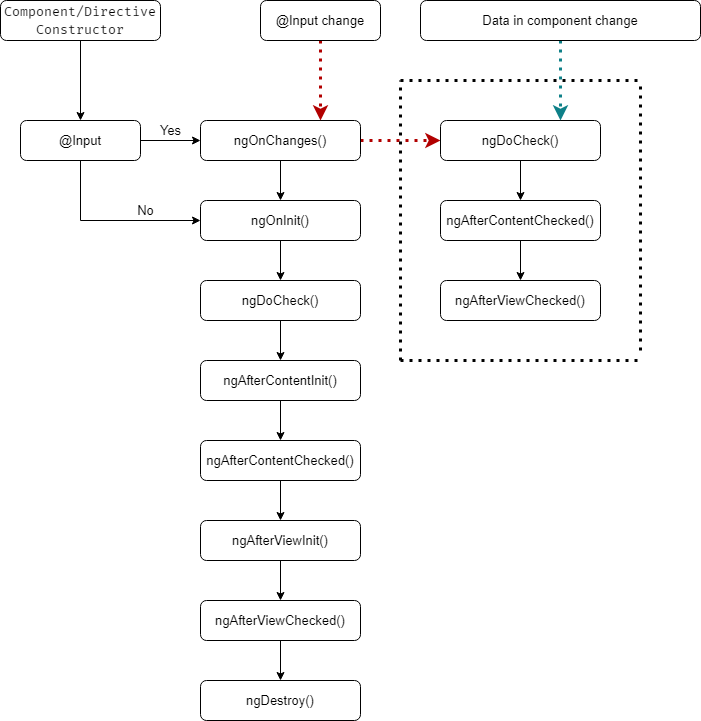

The diagram above was exported from draw.io. Its source (the exported page's mxGraphModel, read from the mxfile embedded in the PNG):
<mxGraphModel dx="868" dy="482" grid="1" gridSize="10" guides="1" tooltips="1" connect="1" arrows="1" fold="1" page="1" pageScale="1" pageWidth="827" pageHeight="1169" math="0" shadow="0">
  <root>
    <mxCell id="WIyWlLk6GJQsqaUBKTNV-0" />
    <mxCell id="WIyWlLk6GJQsqaUBKTNV-1" parent="WIyWlLk6GJQsqaUBKTNV-0" />
    <mxCell id="tLPsKAKXBpVpGDlyQ4w--17" value="" style="edgeStyle=orthogonalEdgeStyle;rounded=0;orthogonalLoop=1;jettySize=auto;html=1;fontSize=13;" parent="WIyWlLk6GJQsqaUBKTNV-1" source="tLPsKAKXBpVpGDlyQ4w--11" target="tLPsKAKXBpVpGDlyQ4w--16" edge="1">
      <mxGeometry relative="1" as="geometry" />
    </mxCell>
    <mxCell id="tLPsKAKXBpVpGDlyQ4w--11" value="&lt;div style=&quot;font-family: &amp;quot;fira code&amp;quot;, menlo, monaco, &amp;quot;courier new&amp;quot;, monospace, consolas, &amp;quot;courier new&amp;quot;, monospace; line-height: 18px; font-size: 13px;&quot;&gt;&lt;font style=&quot;background-color: rgb(255, 255, 255); font-size: 13px;&quot;&gt;Component/Directive&lt;/font&gt;&lt;/div&gt;&lt;div style=&quot;font-family: &amp;quot;fira code&amp;quot;, menlo, monaco, &amp;quot;courier new&amp;quot;, monospace, consolas, &amp;quot;courier new&amp;quot;, monospace; line-height: 18px; font-size: 13px;&quot;&gt;&lt;font style=&quot;background-color: rgb(255, 255, 255); font-size: 13px;&quot;&gt;Constructor&lt;/font&gt;&lt;/div&gt;" style="rounded=1;whiteSpace=wrap;html=1;fontSize=13;glass=0;strokeWidth=1;shadow=0;" parent="WIyWlLk6GJQsqaUBKTNV-1" vertex="1">
      <mxGeometry x="40" y="40" width="160" height="40" as="geometry" />
    </mxCell>
    <mxCell id="tLPsKAKXBpVpGDlyQ4w--19" value="" style="edgeStyle=orthogonalEdgeStyle;rounded=0;orthogonalLoop=1;jettySize=auto;html=1;fontSize=13;" parent="WIyWlLk6GJQsqaUBKTNV-1" source="tLPsKAKXBpVpGDlyQ4w--16" target="tLPsKAKXBpVpGDlyQ4w--18" edge="1">
      <mxGeometry relative="1" as="geometry" />
    </mxCell>
    <mxCell id="tLPsKAKXBpVpGDlyQ4w--21" value="" style="edgeStyle=orthogonalEdgeStyle;rounded=0;orthogonalLoop=1;jettySize=auto;html=1;fontSize=13;" parent="WIyWlLk6GJQsqaUBKTNV-1" source="tLPsKAKXBpVpGDlyQ4w--16" target="tLPsKAKXBpVpGDlyQ4w--20" edge="1">
      <mxGeometry relative="1" as="geometry">
        <Array as="points">
          <mxPoint x="120" y="260" />
        </Array>
      </mxGeometry>
    </mxCell>
    <mxCell id="tLPsKAKXBpVpGDlyQ4w--16" value="@Input" style="whiteSpace=wrap;html=1;rounded=1;shadow=0;strokeWidth=1;glass=0;fontSize=13;" parent="WIyWlLk6GJQsqaUBKTNV-1" vertex="1">
      <mxGeometry x="60" y="160" width="120" height="40" as="geometry" />
    </mxCell>
    <mxCell id="tLPsKAKXBpVpGDlyQ4w--23" style="edgeStyle=orthogonalEdgeStyle;rounded=0;orthogonalLoop=1;jettySize=auto;html=1;exitX=0.5;exitY=1;exitDx=0;exitDy=0;entryX=0.5;entryY=0;entryDx=0;entryDy=0;fontSize=13;" parent="WIyWlLk6GJQsqaUBKTNV-1" source="tLPsKAKXBpVpGDlyQ4w--18" target="tLPsKAKXBpVpGDlyQ4w--20" edge="1">
      <mxGeometry relative="1" as="geometry" />
    </mxCell>
    <mxCell id="tLPsKAKXBpVpGDlyQ4w--63" style="edgeStyle=orthogonalEdgeStyle;rounded=0;orthogonalLoop=1;jettySize=auto;html=1;exitX=1;exitY=0.5;exitDx=0;exitDy=0;entryX=0;entryY=0.5;entryDx=0;entryDy=0;dashed=1;dashPattern=1 2;fontSize=13;strokeWidth=3;fillColor=#e51400;strokeColor=#B20000;" parent="WIyWlLk6GJQsqaUBKTNV-1" source="tLPsKAKXBpVpGDlyQ4w--18" target="tLPsKAKXBpVpGDlyQ4w--43" edge="1">
      <mxGeometry relative="1" as="geometry" />
    </mxCell>
    <mxCell id="tLPsKAKXBpVpGDlyQ4w--18" value="ngOnChanges()" style="whiteSpace=wrap;html=1;rounded=1;shadow=0;strokeWidth=1;glass=0;fontSize=13;" parent="WIyWlLk6GJQsqaUBKTNV-1" vertex="1">
      <mxGeometry x="240" y="160" width="160" height="40" as="geometry" />
    </mxCell>
    <mxCell id="tLPsKAKXBpVpGDlyQ4w--54" style="edgeStyle=orthogonalEdgeStyle;rounded=0;orthogonalLoop=1;jettySize=auto;html=1;exitX=0.5;exitY=1;exitDx=0;exitDy=0;entryX=0.5;entryY=0;entryDx=0;entryDy=0;fontSize=13;" parent="WIyWlLk6GJQsqaUBKTNV-1" source="tLPsKAKXBpVpGDlyQ4w--20" target="tLPsKAKXBpVpGDlyQ4w--49" edge="1">
      <mxGeometry relative="1" as="geometry" />
    </mxCell>
    <mxCell id="tLPsKAKXBpVpGDlyQ4w--20" value="ngOnInit()" style="whiteSpace=wrap;html=1;rounded=1;shadow=0;strokeWidth=1;glass=0;fontSize=13;" parent="WIyWlLk6GJQsqaUBKTNV-1" vertex="1">
      <mxGeometry x="240" y="240" width="160" height="40" as="geometry" />
    </mxCell>
    <mxCell id="tLPsKAKXBpVpGDlyQ4w--24" value="Yes" style="text;html=1;align=center;verticalAlign=middle;resizable=0;points=[];autosize=1;strokeColor=none;fillColor=none;fontSize=13;" parent="WIyWlLk6GJQsqaUBKTNV-1" vertex="1">
      <mxGeometry x="190" y="160" width="40" height="20" as="geometry" />
    </mxCell>
    <mxCell id="tLPsKAKXBpVpGDlyQ4w--25" value="No" style="text;html=1;align=center;verticalAlign=middle;resizable=0;points=[];autosize=1;strokeColor=none;fillColor=none;fontSize=13;" parent="WIyWlLk6GJQsqaUBKTNV-1" vertex="1">
      <mxGeometry x="170" y="240" width="30" height="20" as="geometry" />
    </mxCell>
    <mxCell id="tLPsKAKXBpVpGDlyQ4w--64" style="edgeStyle=orthogonalEdgeStyle;rounded=0;orthogonalLoop=1;jettySize=auto;html=1;exitX=0.5;exitY=1;exitDx=0;exitDy=0;entryX=0.75;entryY=0;entryDx=0;entryDy=0;dashed=1;dashPattern=1 2;fontSize=13;strokeWidth=3;fillColor=#e51400;strokeColor=#B20000;" parent="WIyWlLk6GJQsqaUBKTNV-1" source="tLPsKAKXBpVpGDlyQ4w--39" target="tLPsKAKXBpVpGDlyQ4w--18" edge="1">
      <mxGeometry relative="1" as="geometry" />
    </mxCell>
    <mxCell id="tLPsKAKXBpVpGDlyQ4w--39" value="@Input change" style="whiteSpace=wrap;html=1;rounded=1;shadow=0;strokeWidth=1;glass=0;fontSize=13;" parent="WIyWlLk6GJQsqaUBKTNV-1" vertex="1">
      <mxGeometry x="300" y="40" width="120" height="40" as="geometry" />
    </mxCell>
    <mxCell id="tLPsKAKXBpVpGDlyQ4w--46" value="" style="edgeStyle=orthogonalEdgeStyle;rounded=0;orthogonalLoop=1;jettySize=auto;html=1;fontSize=13;" parent="WIyWlLk6GJQsqaUBKTNV-1" source="tLPsKAKXBpVpGDlyQ4w--43" target="tLPsKAKXBpVpGDlyQ4w--45" edge="1">
      <mxGeometry relative="1" as="geometry" />
    </mxCell>
    <mxCell id="tLPsKAKXBpVpGDlyQ4w--43" value="ngDoCheck()" style="whiteSpace=wrap;html=1;rounded=1;shadow=0;strokeWidth=1;glass=0;fontSize=13;" parent="WIyWlLk6GJQsqaUBKTNV-1" vertex="1">
      <mxGeometry x="480" y="160" width="160" height="40" as="geometry" />
    </mxCell>
    <mxCell id="tLPsKAKXBpVpGDlyQ4w--48" value="" style="edgeStyle=orthogonalEdgeStyle;rounded=0;orthogonalLoop=1;jettySize=auto;html=1;fontSize=13;" parent="WIyWlLk6GJQsqaUBKTNV-1" source="tLPsKAKXBpVpGDlyQ4w--45" target="tLPsKAKXBpVpGDlyQ4w--47" edge="1">
      <mxGeometry relative="1" as="geometry" />
    </mxCell>
    <mxCell id="tLPsKAKXBpVpGDlyQ4w--45" value="ngAfterContentChecked()" style="whiteSpace=wrap;html=1;rounded=1;shadow=0;strokeWidth=1;glass=0;fontSize=13;" parent="WIyWlLk6GJQsqaUBKTNV-1" vertex="1">
      <mxGeometry x="480" y="240" width="160" height="40" as="geometry" />
    </mxCell>
    <mxCell id="tLPsKAKXBpVpGDlyQ4w--47" value="ngAfterViewChecked()" style="whiteSpace=wrap;html=1;rounded=1;shadow=0;strokeWidth=1;glass=0;fontSize=13;" parent="WIyWlLk6GJQsqaUBKTNV-1" vertex="1">
      <mxGeometry x="480" y="320" width="160" height="40" as="geometry" />
    </mxCell>
    <mxCell id="tLPsKAKXBpVpGDlyQ4w--51" value="" style="edgeStyle=orthogonalEdgeStyle;rounded=0;orthogonalLoop=1;jettySize=auto;html=1;fontSize=13;" parent="WIyWlLk6GJQsqaUBKTNV-1" source="tLPsKAKXBpVpGDlyQ4w--49" target="tLPsKAKXBpVpGDlyQ4w--50" edge="1">
      <mxGeometry relative="1" as="geometry" />
    </mxCell>
    <mxCell id="tLPsKAKXBpVpGDlyQ4w--49" value="ngDoCheck()" style="whiteSpace=wrap;html=1;rounded=1;shadow=0;strokeWidth=1;glass=0;fontSize=13;" parent="WIyWlLk6GJQsqaUBKTNV-1" vertex="1">
      <mxGeometry x="240" y="320" width="160" height="40" as="geometry" />
    </mxCell>
    <mxCell id="tLPsKAKXBpVpGDlyQ4w--53" value="" style="edgeStyle=orthogonalEdgeStyle;rounded=0;orthogonalLoop=1;jettySize=auto;html=1;fontSize=13;" parent="WIyWlLk6GJQsqaUBKTNV-1" source="tLPsKAKXBpVpGDlyQ4w--50" target="tLPsKAKXBpVpGDlyQ4w--52" edge="1">
      <mxGeometry relative="1" as="geometry" />
    </mxCell>
    <mxCell id="tLPsKAKXBpVpGDlyQ4w--50" value="&lt;span style=&quot;font-size: 13px;&quot;&gt;ngAfterContentInit()&lt;/span&gt;" style="whiteSpace=wrap;html=1;rounded=1;shadow=0;strokeWidth=1;glass=0;fontSize=13;" parent="WIyWlLk6GJQsqaUBKTNV-1" vertex="1">
      <mxGeometry x="240" y="400" width="160" height="40" as="geometry" />
    </mxCell>
    <mxCell id="tLPsKAKXBpVpGDlyQ4w--58" style="edgeStyle=orthogonalEdgeStyle;rounded=0;orthogonalLoop=1;jettySize=auto;html=1;exitX=0.5;exitY=1;exitDx=0;exitDy=0;entryX=0.5;entryY=0;entryDx=0;entryDy=0;fontSize=13;" parent="WIyWlLk6GJQsqaUBKTNV-1" source="tLPsKAKXBpVpGDlyQ4w--52" target="tLPsKAKXBpVpGDlyQ4w--56" edge="1">
      <mxGeometry relative="1" as="geometry" />
    </mxCell>
    <mxCell id="tLPsKAKXBpVpGDlyQ4w--52" value="ngAfterContentChecked()" style="whiteSpace=wrap;html=1;rounded=1;shadow=0;strokeWidth=1;glass=0;fontSize=13;" parent="WIyWlLk6GJQsqaUBKTNV-1" vertex="1">
      <mxGeometry x="240" y="480" width="160" height="40" as="geometry" />
    </mxCell>
    <mxCell id="tLPsKAKXBpVpGDlyQ4w--55" value="" style="edgeStyle=orthogonalEdgeStyle;rounded=0;orthogonalLoop=1;jettySize=auto;html=1;fontSize=13;" parent="WIyWlLk6GJQsqaUBKTNV-1" source="tLPsKAKXBpVpGDlyQ4w--56" target="tLPsKAKXBpVpGDlyQ4w--57" edge="1">
      <mxGeometry relative="1" as="geometry" />
    </mxCell>
    <mxCell id="tLPsKAKXBpVpGDlyQ4w--56" value="&lt;span style=&quot;font-size: 13px&quot;&gt;ngAfterViewInit()&lt;/span&gt;" style="whiteSpace=wrap;html=1;rounded=1;shadow=0;strokeWidth=1;glass=0;fontSize=13;" parent="WIyWlLk6GJQsqaUBKTNV-1" vertex="1">
      <mxGeometry x="240" y="560" width="160" height="40" as="geometry" />
    </mxCell>
    <mxCell id="tLPsKAKXBpVpGDlyQ4w--60" style="edgeStyle=orthogonalEdgeStyle;rounded=0;orthogonalLoop=1;jettySize=auto;html=1;exitX=0.5;exitY=1;exitDx=0;exitDy=0;entryX=0.5;entryY=0;entryDx=0;entryDy=0;fontSize=13;" parent="WIyWlLk6GJQsqaUBKTNV-1" source="tLPsKAKXBpVpGDlyQ4w--57" target="tLPsKAKXBpVpGDlyQ4w--59" edge="1">
      <mxGeometry relative="1" as="geometry" />
    </mxCell>
    <mxCell id="tLPsKAKXBpVpGDlyQ4w--57" value="ngAfterViewChecked()" style="whiteSpace=wrap;html=1;rounded=1;shadow=0;strokeWidth=1;glass=0;fontSize=13;" parent="WIyWlLk6GJQsqaUBKTNV-1" vertex="1">
      <mxGeometry x="240" y="640" width="160" height="40" as="geometry" />
    </mxCell>
    <mxCell id="tLPsKAKXBpVpGDlyQ4w--59" value="ngDestroy()" style="whiteSpace=wrap;html=1;rounded=1;shadow=0;strokeWidth=1;glass=0;fontSize=13;" parent="WIyWlLk6GJQsqaUBKTNV-1" vertex="1">
      <mxGeometry x="240" y="720" width="160" height="40" as="geometry" />
    </mxCell>
    <mxCell id="tLPsKAKXBpVpGDlyQ4w--67" style="edgeStyle=orthogonalEdgeStyle;rounded=0;orthogonalLoop=1;jettySize=auto;html=1;exitX=0.5;exitY=1;exitDx=0;exitDy=0;entryX=0.75;entryY=0;entryDx=0;entryDy=0;dashed=1;dashPattern=1 2;fontSize=13;strokeWidth=3;fillColor=#b0e3e6;strokeColor=#0e8088;" parent="WIyWlLk6GJQsqaUBKTNV-1" source="tLPsKAKXBpVpGDlyQ4w--65" target="tLPsKAKXBpVpGDlyQ4w--43" edge="1">
      <mxGeometry relative="1" as="geometry" />
    </mxCell>
    <mxCell id="tLPsKAKXBpVpGDlyQ4w--65" value="Data in component change" style="whiteSpace=wrap;html=1;rounded=1;shadow=0;strokeWidth=1;glass=0;fontSize=13;" parent="WIyWlLk6GJQsqaUBKTNV-1" vertex="1">
      <mxGeometry x="460" y="40" width="280" height="40" as="geometry" />
    </mxCell>
    <mxCell id="tLPsKAKXBpVpGDlyQ4w--68" value="" style="endArrow=none;dashed=1;html=1;dashPattern=1 2;fontSize=13;strokeWidth=3;" parent="WIyWlLk6GJQsqaUBKTNV-1" edge="1">
      <mxGeometry width="50" height="50" relative="1" as="geometry">
        <mxPoint x="440" y="400" as="sourcePoint" />
        <mxPoint x="440" y="120" as="targetPoint" />
      </mxGeometry>
    </mxCell>
    <mxCell id="tLPsKAKXBpVpGDlyQ4w--69" value="" style="endArrow=none;dashed=1;html=1;dashPattern=1 2;fontSize=13;strokeWidth=3;" parent="WIyWlLk6GJQsqaUBKTNV-1" edge="1">
      <mxGeometry width="50" height="50" relative="1" as="geometry">
        <mxPoint x="440" y="400" as="sourcePoint" />
        <mxPoint x="680" y="400" as="targetPoint" />
      </mxGeometry>
    </mxCell>
    <mxCell id="tLPsKAKXBpVpGDlyQ4w--70" value="" style="endArrow=none;dashed=1;html=1;dashPattern=1 2;fontSize=13;strokeWidth=3;" parent="WIyWlLk6GJQsqaUBKTNV-1" edge="1">
      <mxGeometry width="50" height="50" relative="1" as="geometry">
        <mxPoint x="440" y="120" as="sourcePoint" />
        <mxPoint x="680" y="120" as="targetPoint" />
      </mxGeometry>
    </mxCell>
    <mxCell id="tLPsKAKXBpVpGDlyQ4w--71" value="" style="endArrow=none;dashed=1;html=1;dashPattern=1 2;fontSize=13;strokeWidth=3;" parent="WIyWlLk6GJQsqaUBKTNV-1" edge="1">
      <mxGeometry width="50" height="50" relative="1" as="geometry">
        <mxPoint x="680" y="390" as="sourcePoint" />
        <mxPoint x="680" y="120" as="targetPoint" />
      </mxGeometry>
    </mxCell>
  </root>
</mxGraphModel>